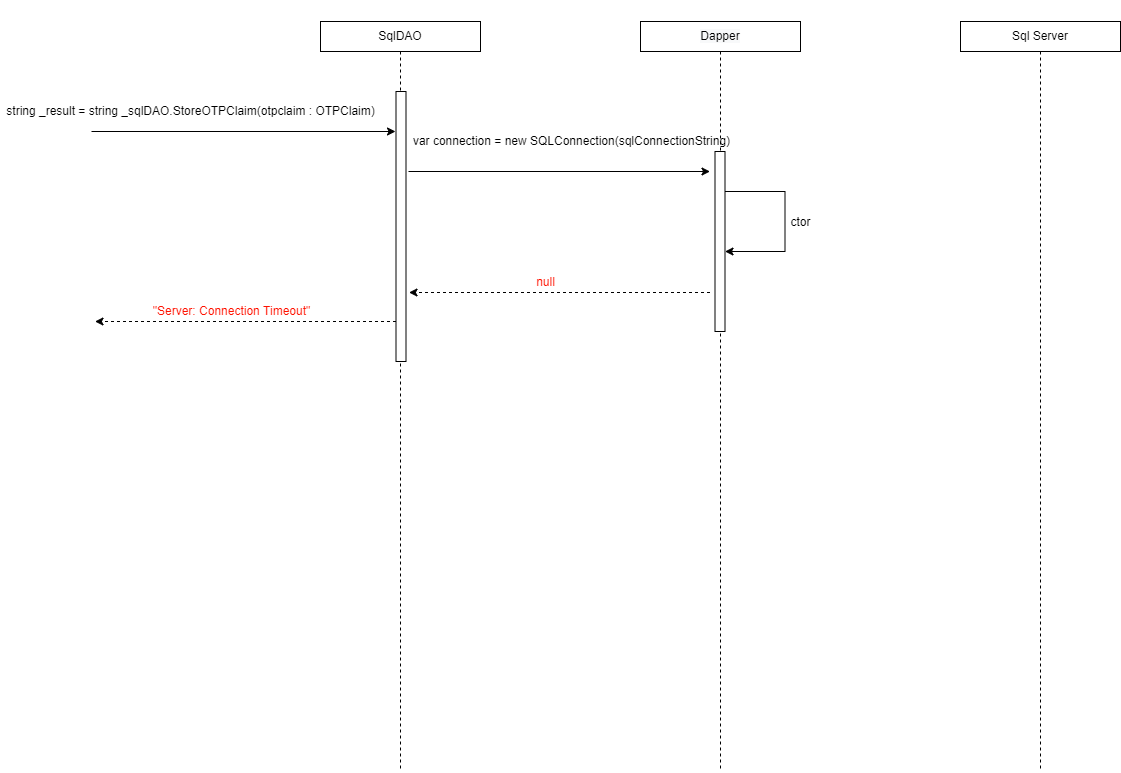

The diagram above was exported from draw.io. Its source (the exported page's mxGraphModel, read from the mxfile embedded in the PNG):
<mxGraphModel dx="2462" dy="1122" grid="1" gridSize="10" guides="1" tooltips="1" connect="1" arrows="1" fold="1" page="0" pageScale="1" pageWidth="850" pageHeight="1100" math="0" shadow="0">
  <root>
    <mxCell id="l7wSkE9ghy2Lm4UIOJ-h-0" />
    <mxCell id="l7wSkE9ghy2Lm4UIOJ-h-1" parent="l7wSkE9ghy2Lm4UIOJ-h-0" />
    <mxCell id="l7wSkE9ghy2Lm4UIOJ-h-2" style="edgeStyle=orthogonalEdgeStyle;rounded=0;orthogonalLoop=1;jettySize=auto;html=1;endArrow=none;endFill=0;dashed=1;" edge="1" parent="l7wSkE9ghy2Lm4UIOJ-h-1" source="l7wSkE9ghy2Lm4UIOJ-h-3">
      <mxGeometry relative="1" as="geometry">
        <mxPoint x="210" y="810" as="targetPoint" />
      </mxGeometry>
    </mxCell>
    <mxCell id="l7wSkE9ghy2Lm4UIOJ-h-3" value="SqlDAO" style="rounded=0;whiteSpace=wrap;html=1;fontSize=12;" vertex="1" parent="l7wSkE9ghy2Lm4UIOJ-h-1">
      <mxGeometry x="130" y="60" width="160" height="30" as="geometry" />
    </mxCell>
    <mxCell id="l7wSkE9ghy2Lm4UIOJ-h-4" style="edgeStyle=orthogonalEdgeStyle;rounded=0;orthogonalLoop=1;jettySize=auto;html=1;dashed=1;endArrow=none;endFill=0;" edge="1" parent="l7wSkE9ghy2Lm4UIOJ-h-1" source="l7wSkE9ghy2Lm4UIOJ-h-5">
      <mxGeometry relative="1" as="geometry">
        <mxPoint x="850" y="810" as="targetPoint" />
      </mxGeometry>
    </mxCell>
    <mxCell id="l7wSkE9ghy2Lm4UIOJ-h-5" value="Sql Server" style="rounded=0;whiteSpace=wrap;html=1;fontSize=12;" vertex="1" parent="l7wSkE9ghy2Lm4UIOJ-h-1">
      <mxGeometry x="770" y="60" width="160" height="30" as="geometry" />
    </mxCell>
    <mxCell id="l7wSkE9ghy2Lm4UIOJ-h-6" style="edgeStyle=orthogonalEdgeStyle;rounded=0;orthogonalLoop=1;jettySize=auto;html=1;dashed=1;endArrow=none;endFill=0;" edge="1" parent="l7wSkE9ghy2Lm4UIOJ-h-1" source="l7wSkE9ghy2Lm4UIOJ-h-7">
      <mxGeometry relative="1" as="geometry">
        <mxPoint x="530" y="810" as="targetPoint" />
      </mxGeometry>
    </mxCell>
    <mxCell id="l7wSkE9ghy2Lm4UIOJ-h-7" value="&#10;&#10;&lt;span style=&quot;color: rgb(0, 0, 0); font-family: helvetica; font-size: 12px; font-style: normal; font-weight: 400; letter-spacing: normal; text-align: center; text-indent: 0px; text-transform: none; word-spacing: 0px; background-color: rgb(248, 249, 250); display: inline; float: none;&quot;&gt;Dapper&lt;/span&gt;&#10;&#10;" style="whiteSpace=wrap;html=1;fontSize=12;" vertex="1" parent="l7wSkE9ghy2Lm4UIOJ-h-1">
      <mxGeometry x="450" y="60" width="160" height="30" as="geometry" />
    </mxCell>
    <mxCell id="l7wSkE9ghy2Lm4UIOJ-h-8" value="" style="endArrow=classic;html=1;rounded=0;fontSize=12;" edge="1" parent="l7wSkE9ghy2Lm4UIOJ-h-1">
      <mxGeometry width="50" height="50" relative="1" as="geometry">
        <mxPoint x="-99" y="170" as="sourcePoint" />
        <mxPoint x="205" y="170" as="targetPoint" />
        <Array as="points" />
      </mxGeometry>
    </mxCell>
    <mxCell id="l7wSkE9ghy2Lm4UIOJ-h-9" value="&lt;span style=&quot;color: rgb(0 , 0 , 0) ; font-family: &amp;#34;helvetica&amp;#34; ; font-size: 12px ; font-style: normal ; font-weight: 400 ; letter-spacing: normal ; text-align: center ; text-indent: 0px ; text-transform: none ; word-spacing: 0px ; background-color: rgb(255 , 255 , 255) ; display: inline ; float: none&quot;&gt;string _result = string _&lt;/span&gt;&lt;span style=&quot;color: rgb(0 , 0 , 0) ; font-family: &amp;#34;helvetica&amp;#34; ; font-size: 12px ; font-style: normal ; font-weight: 400 ; letter-spacing: normal ; text-align: center ; text-indent: 0px ; text-transform: none ; word-spacing: 0px ; background-color: rgb(255 , 255 , 255) ; display: inline ; float: none&quot;&gt;sqlDAO.StoreOTPClaim(o&lt;/span&gt;&lt;span style=&quot;color: rgb(0 , 0 , 0) ; font-family: &amp;#34;helvetica&amp;#34; ; font-size: 12px ; font-style: normal ; font-weight: 400 ; letter-spacing: normal ; text-align: center ; text-indent: 0px ; text-transform: none ; word-spacing: 0px ; background-color: rgb(255 , 255 , 255) ; display: inline ; float: none&quot;&gt;&lt;span style=&quot;font-family: &amp;#34;helvetica&amp;#34;&quot;&gt;tpclaim : OTPClaim&lt;/span&gt;)&lt;/span&gt;" style="text;html=1;align=center;verticalAlign=middle;resizable=0;points=[];autosize=1;strokeColor=none;fillColor=none;" vertex="1" parent="l7wSkE9ghy2Lm4UIOJ-h-1">
      <mxGeometry x="-190" y="140" width="380" height="20" as="geometry" />
    </mxCell>
    <mxCell id="l7wSkE9ghy2Lm4UIOJ-h-10" value="" style="whiteSpace=wrap;html=1;fontSize=12;" vertex="1" parent="l7wSkE9ghy2Lm4UIOJ-h-1">
      <mxGeometry x="205.5" y="130" width="10" height="270" as="geometry" />
    </mxCell>
    <mxCell id="l7wSkE9ghy2Lm4UIOJ-h-11" value="" style="endArrow=classic;html=1;rounded=0;fontSize=12;" edge="1" parent="l7wSkE9ghy2Lm4UIOJ-h-1">
      <mxGeometry width="50" height="50" relative="1" as="geometry">
        <mxPoint x="218" y="210" as="sourcePoint" />
        <mxPoint x="519.5" y="210" as="targetPoint" />
        <Array as="points" />
      </mxGeometry>
    </mxCell>
    <mxCell id="l7wSkE9ghy2Lm4UIOJ-h-12" value="" style="whiteSpace=wrap;html=1;fontSize=12;" vertex="1" parent="l7wSkE9ghy2Lm4UIOJ-h-1">
      <mxGeometry x="524.5" y="190" width="10" height="180" as="geometry" />
    </mxCell>
    <mxCell id="l7wSkE9ghy2Lm4UIOJ-h-13" value="var connection = new SQLConnection(sqlConnectionString)" style="text;html=1;align=center;verticalAlign=middle;resizable=0;points=[];autosize=1;strokeColor=none;fillColor=none;fontSize=12;" vertex="1" parent="l7wSkE9ghy2Lm4UIOJ-h-1">
      <mxGeometry x="215.5" y="170" width="330" height="20" as="geometry" />
    </mxCell>
    <mxCell id="l7wSkE9ghy2Lm4UIOJ-h-14" value="" style="endArrow=classic;html=1;rounded=0;fontSize=12;" edge="1" parent="l7wSkE9ghy2Lm4UIOJ-h-1">
      <mxGeometry width="50" height="50" relative="1" as="geometry">
        <mxPoint x="534.5" y="230" as="sourcePoint" />
        <mxPoint x="534.5" y="290" as="targetPoint" />
        <Array as="points">
          <mxPoint x="594.5" y="230" />
          <mxPoint x="594.5" y="290" />
        </Array>
      </mxGeometry>
    </mxCell>
    <mxCell id="l7wSkE9ghy2Lm4UIOJ-h-15" value="ctor" style="edgeLabel;html=1;align=center;verticalAlign=middle;resizable=0;points=[];fontSize=12;" connectable="0" vertex="1" parent="l7wSkE9ghy2Lm4UIOJ-h-14">
      <mxGeometry x="0.163" y="-6" relative="1" as="geometry">
        <mxPoint x="21" y="-15" as="offset" />
      </mxGeometry>
    </mxCell>
    <mxCell id="l7wSkE9ghy2Lm4UIOJ-h-16" value="" style="endArrow=classic;html=1;rounded=0;dashed=1;fontSize=12;" edge="1" parent="l7wSkE9ghy2Lm4UIOJ-h-1">
      <mxGeometry width="50" height="50" relative="1" as="geometry">
        <mxPoint x="519.5" y="331" as="sourcePoint" />
        <mxPoint x="218.5" y="331" as="targetPoint" />
        <Array as="points">
          <mxPoint x="395" y="331" />
          <mxPoint x="340" y="331" />
        </Array>
      </mxGeometry>
    </mxCell>
    <mxCell id="l7wSkE9ghy2Lm4UIOJ-h-17" value="null" style="edgeLabel;html=1;align=center;verticalAlign=middle;resizable=0;points=[];fontSize=12;fontColor=#FF1100;" connectable="0" vertex="1" parent="l7wSkE9ghy2Lm4UIOJ-h-16">
      <mxGeometry x="0.2" y="2" relative="1" as="geometry">
        <mxPoint x="16" y="-13" as="offset" />
      </mxGeometry>
    </mxCell>
    <mxCell id="l7wSkE9ghy2Lm4UIOJ-h-32" value="" style="endArrow=classic;html=1;rounded=0;dashed=1;fontSize=12;" edge="1" parent="l7wSkE9ghy2Lm4UIOJ-h-1">
      <mxGeometry width="50" height="50" relative="1" as="geometry">
        <mxPoint x="205.5" y="360" as="sourcePoint" />
        <mxPoint x="-95.5" y="360" as="targetPoint" />
        <Array as="points">
          <mxPoint x="81" y="360" />
          <mxPoint x="26" y="360" />
        </Array>
      </mxGeometry>
    </mxCell>
    <mxCell id="l7wSkE9ghy2Lm4UIOJ-h-33" value="&quot;Server: Connection Timeout&quot;" style="edgeLabel;html=1;align=center;verticalAlign=middle;resizable=0;points=[];fontSize=12;fontColor=#FF1100;" connectable="0" vertex="1" parent="l7wSkE9ghy2Lm4UIOJ-h-32">
      <mxGeometry x="0.2" y="2" relative="1" as="geometry">
        <mxPoint x="16" y="-13" as="offset" />
      </mxGeometry>
    </mxCell>
  </root>
</mxGraphModel>